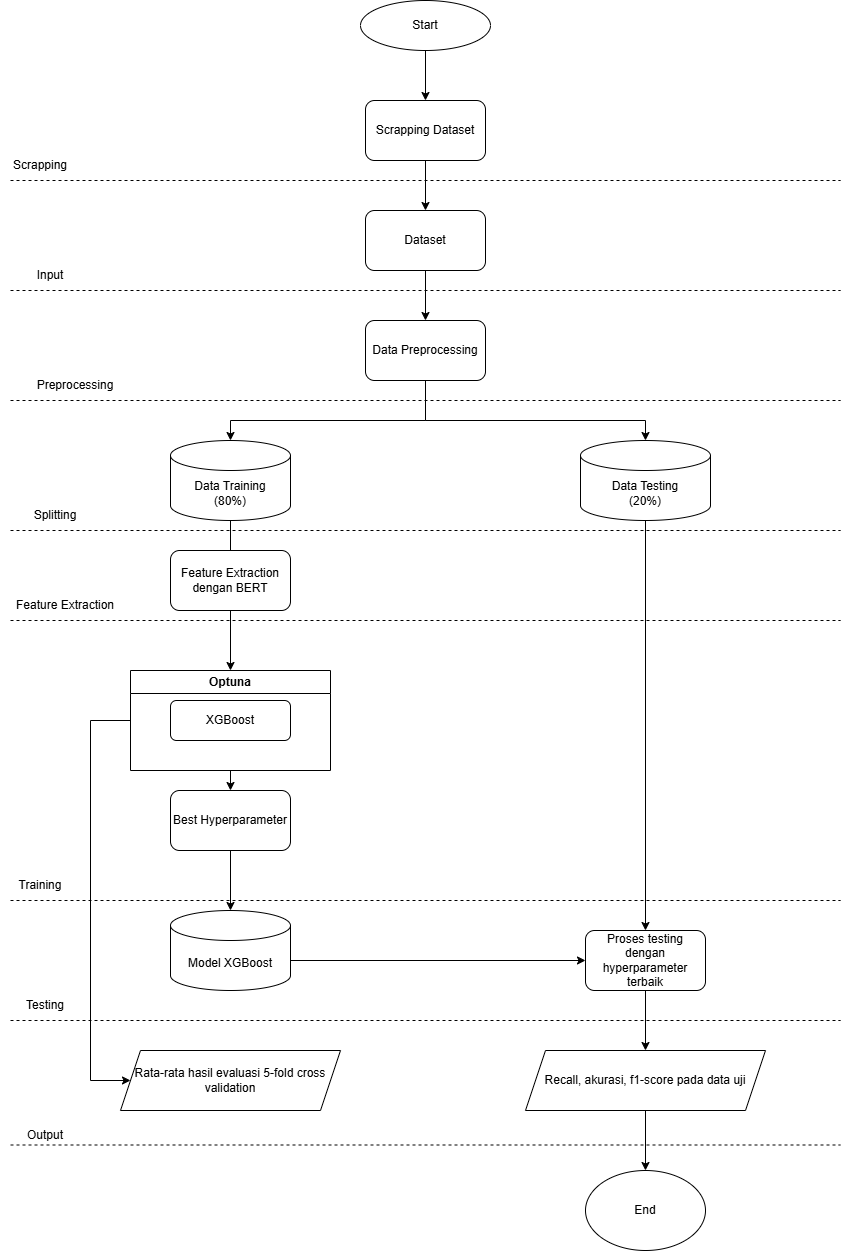

The diagram above was exported from draw.io. Its source (the exported page's mxGraphModel, read from the mxfile embedded in the PNG):
<mxGraphModel dx="1426" dy="777" grid="1" gridSize="10" guides="1" tooltips="1" connect="1" arrows="1" fold="1" page="1" pageScale="1" pageWidth="850" pageHeight="1100" math="0" shadow="0">
  <root>
    <mxCell id="0" />
    <mxCell id="1" parent="0" />
    <mxCell id="RQTOOXf8tPEQL4sRIEOo-1" value="Start" style="ellipse;whiteSpace=wrap;html=1;" parent="1" vertex="1">
      <mxGeometry x="360" y="240" width="130" height="50" as="geometry" />
    </mxCell>
    <mxCell id="RQTOOXf8tPEQL4sRIEOo-8" style="edgeStyle=orthogonalEdgeStyle;rounded=0;orthogonalLoop=1;jettySize=auto;html=1;exitX=0.5;exitY=1;exitDx=0;exitDy=0;" parent="1" source="RQTOOXf8tPEQL4sRIEOo-4" target="RQTOOXf8tPEQL4sRIEOo-7" edge="1">
      <mxGeometry relative="1" as="geometry" />
    </mxCell>
    <mxCell id="RQTOOXf8tPEQL4sRIEOo-4" value="Dataset" style="rounded=1;whiteSpace=wrap;html=1;" parent="1" vertex="1">
      <mxGeometry x="365" y="450" width="120" height="60" as="geometry" />
    </mxCell>
    <mxCell id="RQTOOXf8tPEQL4sRIEOo-7" value="Data Preprocessing" style="rounded=1;whiteSpace=wrap;html=1;" parent="1" vertex="1">
      <mxGeometry x="365" y="560" width="120" height="60" as="geometry" />
    </mxCell>
    <mxCell id="RQTOOXf8tPEQL4sRIEOo-14" style="edgeStyle=orthogonalEdgeStyle;rounded=0;orthogonalLoop=1;jettySize=auto;html=1;entryX=0.5;entryY=0;entryDx=0;entryDy=0;" parent="1" source="RQTOOXf8tPEQL4sRIEOo-9" edge="1">
      <mxGeometry relative="1" as="geometry">
        <mxPoint x="230" y="800" as="targetPoint" />
      </mxGeometry>
    </mxCell>
    <mxCell id="RQTOOXf8tPEQL4sRIEOo-9" value="Data Training&lt;div&gt;(80%)&lt;/div&gt;" style="shape=cylinder3;whiteSpace=wrap;html=1;boundedLbl=1;backgroundOutline=1;size=15;" parent="1" vertex="1">
      <mxGeometry x="170" y="680" width="120" height="80" as="geometry" />
    </mxCell>
    <mxCell id="RQTOOXf8tPEQL4sRIEOo-10" value="" style="endArrow=classic;html=1;rounded=0;exitX=0.5;exitY=1;exitDx=0;exitDy=0;entryX=0.5;entryY=0;entryDx=0;entryDy=0;entryPerimeter=0;" parent="1" source="RQTOOXf8tPEQL4sRIEOo-7" target="RQTOOXf8tPEQL4sRIEOo-9" edge="1">
      <mxGeometry width="50" height="50" relative="1" as="geometry">
        <mxPoint x="400" y="770" as="sourcePoint" />
        <mxPoint x="450" y="720" as="targetPoint" />
        <Array as="points">
          <mxPoint x="425" y="660" />
          <mxPoint x="230" y="660" />
        </Array>
      </mxGeometry>
    </mxCell>
    <mxCell id="RQTOOXf8tPEQL4sRIEOo-20" style="edgeStyle=orthogonalEdgeStyle;rounded=0;orthogonalLoop=1;jettySize=auto;html=1;exitX=0.5;exitY=1;exitDx=0;exitDy=0;exitPerimeter=0;" parent="1" source="RQTOOXf8tPEQL4sRIEOo-11" target="RQTOOXf8tPEQL4sRIEOo-19" edge="1">
      <mxGeometry relative="1" as="geometry" />
    </mxCell>
    <mxCell id="RQTOOXf8tPEQL4sRIEOo-11" value="Data Testing&lt;div&gt;(20%)&lt;/div&gt;" style="shape=cylinder3;whiteSpace=wrap;html=1;boundedLbl=1;backgroundOutline=1;size=15;" parent="1" vertex="1">
      <mxGeometry x="580" y="680" width="130" height="80" as="geometry" />
    </mxCell>
    <mxCell id="RQTOOXf8tPEQL4sRIEOo-12" value="" style="endArrow=classic;html=1;rounded=0;exitX=0.5;exitY=1;exitDx=0;exitDy=0;entryX=0.5;entryY=0;entryDx=0;entryDy=0;entryPerimeter=0;" parent="1" source="RQTOOXf8tPEQL4sRIEOo-7" target="RQTOOXf8tPEQL4sRIEOo-11" edge="1">
      <mxGeometry width="50" height="50" relative="1" as="geometry">
        <mxPoint x="400" y="770" as="sourcePoint" />
        <mxPoint x="450" y="720" as="targetPoint" />
        <Array as="points">
          <mxPoint x="425" y="660" />
          <mxPoint x="645" y="660" />
        </Array>
      </mxGeometry>
    </mxCell>
    <mxCell id="RQTOOXf8tPEQL4sRIEOo-25" style="edgeStyle=orthogonalEdgeStyle;rounded=0;orthogonalLoop=1;jettySize=auto;html=1;entryX=0;entryY=0.5;entryDx=0;entryDy=0;exitX=0;exitY=0.5;exitDx=0;exitDy=0;" parent="1" source="miNApib448_yZnVhmv92-3" target="RQTOOXf8tPEQL4sRIEOo-24" edge="1">
      <mxGeometry relative="1" as="geometry">
        <Array as="points">
          <mxPoint x="90" y="960" />
          <mxPoint x="90" y="1320" />
        </Array>
        <mxPoint x="130" y="985" as="sourcePoint" />
      </mxGeometry>
    </mxCell>
    <mxCell id="RQTOOXf8tPEQL4sRIEOo-26" style="edgeStyle=orthogonalEdgeStyle;rounded=0;orthogonalLoop=1;jettySize=auto;html=1;exitX=1;exitY=0.5;exitDx=0;exitDy=0;exitPerimeter=0;entryX=0;entryY=0.5;entryDx=0;entryDy=0;" parent="1" target="RQTOOXf8tPEQL4sRIEOo-19" edge="1">
      <mxGeometry relative="1" as="geometry">
        <mxPoint x="290" y="1200" as="sourcePoint" />
        <Array as="points">
          <mxPoint x="585" y="1200" />
        </Array>
      </mxGeometry>
    </mxCell>
    <mxCell id="RQTOOXf8tPEQL4sRIEOo-16" value="Model XGBoost" style="shape=cylinder3;whiteSpace=wrap;html=1;boundedLbl=1;backgroundOutline=1;size=15;" parent="1" vertex="1">
      <mxGeometry x="170" y="1150" width="120" height="80" as="geometry" />
    </mxCell>
    <mxCell id="RQTOOXf8tPEQL4sRIEOo-21" style="edgeStyle=orthogonalEdgeStyle;rounded=0;orthogonalLoop=1;jettySize=auto;html=1;exitX=0.5;exitY=1;exitDx=0;exitDy=0;entryX=0.5;entryY=0;entryDx=0;entryDy=0;" parent="1" source="RQTOOXf8tPEQL4sRIEOo-17" target="miNApib448_yZnVhmv92-3" edge="1">
      <mxGeometry relative="1" as="geometry">
        <mxPoint x="230" y="880" as="targetPoint" />
      </mxGeometry>
    </mxCell>
    <mxCell id="RQTOOXf8tPEQL4sRIEOo-17" value="Feature Extraction dengan BERT" style="rounded=1;whiteSpace=wrap;html=1;" parent="1" vertex="1">
      <mxGeometry x="170" y="790" width="120" height="60" as="geometry" />
    </mxCell>
    <mxCell id="RQTOOXf8tPEQL4sRIEOo-28" style="edgeStyle=orthogonalEdgeStyle;rounded=0;orthogonalLoop=1;jettySize=auto;html=1;exitX=0.5;exitY=1;exitDx=0;exitDy=0;entryX=0.5;entryY=0;entryDx=0;entryDy=0;" parent="1" target="RQTOOXf8tPEQL4sRIEOo-27" edge="1">
      <mxGeometry relative="1" as="geometry">
        <mxPoint x="645" y="1230" as="sourcePoint" />
      </mxGeometry>
    </mxCell>
    <mxCell id="RQTOOXf8tPEQL4sRIEOo-19" value="Proses testing dengan hyperparameter terbaik" style="rounded=1;whiteSpace=wrap;html=1;" parent="1" vertex="1">
      <mxGeometry x="585" y="1170" width="120" height="60" as="geometry" />
    </mxCell>
    <mxCell id="RQTOOXf8tPEQL4sRIEOo-23" style="edgeStyle=orthogonalEdgeStyle;rounded=0;orthogonalLoop=1;jettySize=auto;html=1;entryX=0.5;entryY=0;entryDx=0;entryDy=0;entryPerimeter=0;exitX=0.5;exitY=1;exitDx=0;exitDy=0;" parent="1" source="miNApib448_yZnVhmv92-5" target="RQTOOXf8tPEQL4sRIEOo-16" edge="1">
      <mxGeometry relative="1" as="geometry">
        <mxPoint x="230" y="1090" as="sourcePoint" />
      </mxGeometry>
    </mxCell>
    <mxCell id="RQTOOXf8tPEQL4sRIEOo-24" value="Rata-rata hasil evaluasi 5-fold cross validation" style="shape=parallelogram;perimeter=parallelogramPerimeter;whiteSpace=wrap;html=1;fixedSize=1;" parent="1" vertex="1">
      <mxGeometry x="120" y="1290" width="220" height="60" as="geometry" />
    </mxCell>
    <mxCell id="RQTOOXf8tPEQL4sRIEOo-30" style="edgeStyle=orthogonalEdgeStyle;rounded=0;orthogonalLoop=1;jettySize=auto;html=1;exitX=0.5;exitY=1;exitDx=0;exitDy=0;entryX=0.5;entryY=0;entryDx=0;entryDy=0;" parent="1" source="RQTOOXf8tPEQL4sRIEOo-27" target="RQTOOXf8tPEQL4sRIEOo-29" edge="1">
      <mxGeometry relative="1" as="geometry" />
    </mxCell>
    <mxCell id="RQTOOXf8tPEQL4sRIEOo-27" value="Recall, akurasi, f1-score pada data uji" style="shape=parallelogram;perimeter=parallelogramPerimeter;whiteSpace=wrap;html=1;fixedSize=1;" parent="1" vertex="1">
      <mxGeometry x="525" y="1290" width="240" height="60" as="geometry" />
    </mxCell>
    <mxCell id="RQTOOXf8tPEQL4sRIEOo-29" value="End" style="ellipse;whiteSpace=wrap;html=1;" parent="1" vertex="1">
      <mxGeometry x="585" y="1410" width="120" height="80" as="geometry" />
    </mxCell>
    <mxCell id="RQTOOXf8tPEQL4sRIEOo-31" value="" style="endArrow=none;dashed=1;html=1;rounded=0;" parent="1" edge="1">
      <mxGeometry width="50" height="50" relative="1" as="geometry">
        <mxPoint x="10" y="1384.5" as="sourcePoint" />
        <mxPoint x="840" y="1384.5" as="targetPoint" />
      </mxGeometry>
    </mxCell>
    <mxCell id="RQTOOXf8tPEQL4sRIEOo-32" value="" style="endArrow=none;dashed=1;html=1;rounded=0;" parent="1" edge="1">
      <mxGeometry width="50" height="50" relative="1" as="geometry">
        <mxPoint x="10" y="1260" as="sourcePoint" />
        <mxPoint x="840" y="1260" as="targetPoint" />
      </mxGeometry>
    </mxCell>
    <mxCell id="RQTOOXf8tPEQL4sRIEOo-33" value="" style="endArrow=none;dashed=1;html=1;rounded=0;" parent="1" edge="1">
      <mxGeometry width="50" height="50" relative="1" as="geometry">
        <mxPoint x="10" y="1140" as="sourcePoint" />
        <mxPoint x="840" y="1140" as="targetPoint" />
      </mxGeometry>
    </mxCell>
    <mxCell id="RQTOOXf8tPEQL4sRIEOo-35" value="" style="endArrow=none;dashed=1;html=1;rounded=0;" parent="1" edge="1">
      <mxGeometry width="50" height="50" relative="1" as="geometry">
        <mxPoint x="10" y="860" as="sourcePoint" />
        <mxPoint x="840" y="860" as="targetPoint" />
      </mxGeometry>
    </mxCell>
    <mxCell id="RQTOOXf8tPEQL4sRIEOo-36" value="" style="endArrow=none;dashed=1;html=1;rounded=0;" parent="1" edge="1">
      <mxGeometry width="50" height="50" relative="1" as="geometry">
        <mxPoint x="10" y="770" as="sourcePoint" />
        <mxPoint x="840" y="770" as="targetPoint" />
      </mxGeometry>
    </mxCell>
    <mxCell id="RQTOOXf8tPEQL4sRIEOo-37" value="" style="endArrow=none;dashed=1;html=1;rounded=0;" parent="1" edge="1">
      <mxGeometry width="50" height="50" relative="1" as="geometry">
        <mxPoint x="10" y="640" as="sourcePoint" />
        <mxPoint x="840" y="640" as="targetPoint" />
      </mxGeometry>
    </mxCell>
    <mxCell id="RQTOOXf8tPEQL4sRIEOo-38" value="" style="endArrow=none;dashed=1;html=1;rounded=0;" parent="1" edge="1">
      <mxGeometry width="50" height="50" relative="1" as="geometry">
        <mxPoint x="10" y="420" as="sourcePoint" />
        <mxPoint x="840" y="420" as="targetPoint" />
      </mxGeometry>
    </mxCell>
    <mxCell id="RQTOOXf8tPEQL4sRIEOo-39" value="Input" style="text;html=1;align=center;verticalAlign=middle;whiteSpace=wrap;rounded=0;" parent="1" vertex="1">
      <mxGeometry x="20" y="500" width="60" height="30" as="geometry" />
    </mxCell>
    <mxCell id="RQTOOXf8tPEQL4sRIEOo-40" value="Preprocessing" style="text;html=1;align=center;verticalAlign=middle;whiteSpace=wrap;rounded=0;" parent="1" vertex="1">
      <mxGeometry x="20" y="610" width="110" height="30" as="geometry" />
    </mxCell>
    <mxCell id="RQTOOXf8tPEQL4sRIEOo-41" value="Splitting" style="text;html=1;align=center;verticalAlign=middle;whiteSpace=wrap;rounded=0;" parent="1" vertex="1">
      <mxGeometry y="740" width="110" height="30" as="geometry" />
    </mxCell>
    <mxCell id="RQTOOXf8tPEQL4sRIEOo-44" value="Feature Extraction" style="text;html=1;align=center;verticalAlign=middle;whiteSpace=wrap;rounded=0;" parent="1" vertex="1">
      <mxGeometry x="10" y="830" width="110" height="30" as="geometry" />
    </mxCell>
    <mxCell id="RQTOOXf8tPEQL4sRIEOo-45" value="Testing" style="text;html=1;align=center;verticalAlign=middle;whiteSpace=wrap;rounded=0;" parent="1" vertex="1">
      <mxGeometry x="10" y="1230" width="70" height="30" as="geometry" />
    </mxCell>
    <mxCell id="RQTOOXf8tPEQL4sRIEOo-46" value="Training" style="text;html=1;align=center;verticalAlign=middle;whiteSpace=wrap;rounded=0;" parent="1" vertex="1">
      <mxGeometry x="10" y="1110" width="60" height="30" as="geometry" />
    </mxCell>
    <mxCell id="RQTOOXf8tPEQL4sRIEOo-47" value="Output" style="text;html=1;align=center;verticalAlign=middle;whiteSpace=wrap;rounded=0;" parent="1" vertex="1">
      <mxGeometry x="10" y="1360" width="70" height="30" as="geometry" />
    </mxCell>
    <mxCell id="miNApib448_yZnVhmv92-3" value="Optuna" style="swimlane;whiteSpace=wrap;html=1;" vertex="1" parent="1">
      <mxGeometry x="130" y="910" width="200" height="100" as="geometry" />
    </mxCell>
    <mxCell id="miNApib448_yZnVhmv92-4" value="XGBoost" style="rounded=1;whiteSpace=wrap;html=1;" vertex="1" parent="miNApib448_yZnVhmv92-3">
      <mxGeometry x="40" y="30" width="120" height="40" as="geometry" />
    </mxCell>
    <mxCell id="miNApib448_yZnVhmv92-5" value="Best Hyperparameter" style="rounded=1;whiteSpace=wrap;html=1;" vertex="1" parent="1">
      <mxGeometry x="170" y="1030" width="120" height="60" as="geometry" />
    </mxCell>
    <mxCell id="miNApib448_yZnVhmv92-6" value="" style="endArrow=classic;html=1;rounded=0;exitX=0.5;exitY=1;exitDx=0;exitDy=0;entryX=0.5;entryY=0;entryDx=0;entryDy=0;" edge="1" parent="1" source="miNApib448_yZnVhmv92-3" target="miNApib448_yZnVhmv92-5">
      <mxGeometry width="50" height="50" relative="1" as="geometry">
        <mxPoint x="400" y="1070" as="sourcePoint" />
        <mxPoint x="450" y="1020" as="targetPoint" />
      </mxGeometry>
    </mxCell>
    <mxCell id="miNApib448_yZnVhmv92-9" style="edgeStyle=orthogonalEdgeStyle;rounded=0;orthogonalLoop=1;jettySize=auto;html=1;entryX=0.5;entryY=0;entryDx=0;entryDy=0;" edge="1" parent="1" source="miNApib448_yZnVhmv92-7" target="RQTOOXf8tPEQL4sRIEOo-4">
      <mxGeometry relative="1" as="geometry" />
    </mxCell>
    <mxCell id="miNApib448_yZnVhmv92-7" value="Scrapping Dataset" style="rounded=1;whiteSpace=wrap;html=1;" vertex="1" parent="1">
      <mxGeometry x="365" y="340" width="120" height="60" as="geometry" />
    </mxCell>
    <mxCell id="miNApib448_yZnVhmv92-8" value="" style="endArrow=classic;html=1;rounded=0;exitX=0.5;exitY=1;exitDx=0;exitDy=0;entryX=0.5;entryY=0;entryDx=0;entryDy=0;" edge="1" parent="1" source="RQTOOXf8tPEQL4sRIEOo-1" target="miNApib448_yZnVhmv92-7">
      <mxGeometry width="50" height="50" relative="1" as="geometry">
        <mxPoint x="400" y="290" as="sourcePoint" />
        <mxPoint x="450" y="240" as="targetPoint" />
      </mxGeometry>
    </mxCell>
    <mxCell id="miNApib448_yZnVhmv92-10" value="" style="endArrow=none;dashed=1;html=1;rounded=0;" edge="1" parent="1">
      <mxGeometry width="50" height="50" relative="1" as="geometry">
        <mxPoint x="10" y="530" as="sourcePoint" />
        <mxPoint x="840" y="530" as="targetPoint" />
      </mxGeometry>
    </mxCell>
    <mxCell id="miNApib448_yZnVhmv92-11" value="Scrapping" style="text;html=1;align=center;verticalAlign=middle;whiteSpace=wrap;rounded=0;" vertex="1" parent="1">
      <mxGeometry x="10" y="390" width="60" height="30" as="geometry" />
    </mxCell>
  </root>
</mxGraphModel>